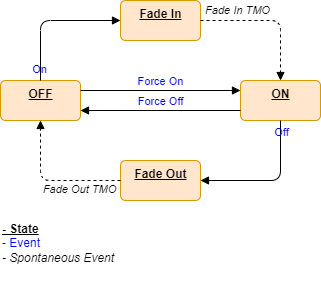

The diagram above was exported from draw.io. Its source (the exported page's mxGraphModel, read from the mxfile embedded in the PNG):
<mxGraphModel dx="1434" dy="844" grid="1" gridSize="10" guides="1" tooltips="1" connect="1" arrows="1" fold="1" page="1" pageScale="1" pageWidth="1169" pageHeight="827" math="0" shadow="0">
  <root>
    <mxCell id="0" />
    <mxCell id="1" parent="0" />
    <mxCell id="J5d-e5EQaMx3AgM-k_XI-1" value="OFF" style="html=1;align=center;verticalAlign=top;rounded=1;absoluteArcSize=1;arcSize=10;dashed=0;fontStyle=5;fillColor=#ffe6cc;strokeColor=#d79b00;" vertex="1" parent="1">
      <mxGeometry x="40" y="120" width="80" height="40" as="geometry" />
    </mxCell>
    <mxCell id="J5d-e5EQaMx3AgM-k_XI-2" value="ON" style="html=1;align=center;verticalAlign=top;rounded=1;absoluteArcSize=1;arcSize=10;dashed=0;fontStyle=5;fillColor=#ffe6cc;strokeColor=#d79b00;" vertex="1" parent="1">
      <mxGeometry x="280" y="120" width="80" height="40" as="geometry" />
    </mxCell>
    <mxCell id="J5d-e5EQaMx3AgM-k_XI-3" value="Fade In" style="html=1;align=center;verticalAlign=top;rounded=1;absoluteArcSize=1;arcSize=10;dashed=0;fontStyle=5;fillColor=#ffe6cc;strokeColor=#d79b00;" vertex="1" parent="1">
      <mxGeometry x="160" y="40" width="80" height="40" as="geometry" />
    </mxCell>
    <mxCell id="J5d-e5EQaMx3AgM-k_XI-4" value="Fade Out" style="html=1;align=center;verticalAlign=top;rounded=1;absoluteArcSize=1;arcSize=10;dashed=0;fontStyle=5;fillColor=#ffe6cc;strokeColor=#d79b00;" vertex="1" parent="1">
      <mxGeometry x="160" y="200" width="80" height="40" as="geometry" />
    </mxCell>
    <mxCell id="J5d-e5EQaMx3AgM-k_XI-5" value="On" style="html=1;verticalAlign=bottom;labelBackgroundColor=none;endArrow=block;endFill=1;exitX=0.5;exitY=0;exitDx=0;exitDy=0;entryX=0;entryY=0.5;entryDx=0;entryDy=0;edgeStyle=orthogonalEdgeStyle;fontColor=#0000FF;" edge="1" parent="1" source="J5d-e5EQaMx3AgM-k_XI-1" target="J5d-e5EQaMx3AgM-k_XI-3">
      <mxGeometry x="-0.9714" y="1" width="160" relative="1" as="geometry">
        <mxPoint x="540" y="360" as="sourcePoint" />
        <mxPoint x="700" y="360" as="targetPoint" />
        <mxPoint as="offset" />
      </mxGeometry>
    </mxCell>
    <mxCell id="J5d-e5EQaMx3AgM-k_XI-6" value="Off" style="html=1;verticalAlign=bottom;labelBackgroundColor=none;endArrow=block;endFill=1;exitX=0.5;exitY=1;exitDx=0;exitDy=0;entryX=1;entryY=0.5;entryDx=0;entryDy=0;edgeStyle=orthogonalEdgeStyle;fontColor=#0000FF;" edge="1" parent="1" source="J5d-e5EQaMx3AgM-k_XI-2" target="J5d-e5EQaMx3AgM-k_XI-4">
      <mxGeometry x="-0.7" y="1" width="160" relative="1" as="geometry">
        <mxPoint x="90" y="130" as="sourcePoint" />
        <mxPoint x="170" y="70" as="targetPoint" />
        <mxPoint as="offset" />
      </mxGeometry>
    </mxCell>
    <mxCell id="J5d-e5EQaMx3AgM-k_XI-7" value="Fade In TMO" style="html=1;verticalAlign=bottom;labelBackgroundColor=none;endArrow=block;endFill=1;dashed=1;exitX=1;exitY=0.5;exitDx=0;exitDy=0;entryX=0.5;entryY=0;entryDx=0;entryDy=0;edgeStyle=orthogonalEdgeStyle;fontStyle=2" edge="1" parent="1" source="J5d-e5EQaMx3AgM-k_XI-3" target="J5d-e5EQaMx3AgM-k_XI-2">
      <mxGeometry x="-0.4714" y="1" width="160" relative="1" as="geometry">
        <mxPoint x="300" y="170" as="sourcePoint" />
        <mxPoint x="460" y="170" as="targetPoint" />
        <mxPoint as="offset" />
      </mxGeometry>
    </mxCell>
    <mxCell id="J5d-e5EQaMx3AgM-k_XI-8" value="Fade Out TMO" style="html=1;verticalAlign=bottom;labelBackgroundColor=none;endArrow=block;endFill=1;dashed=1;exitX=0;exitY=0.5;exitDx=0;exitDy=0;entryX=0.5;entryY=1;entryDx=0;entryDy=0;edgeStyle=orthogonalEdgeStyle;fontStyle=2" edge="1" parent="1" source="J5d-e5EQaMx3AgM-k_XI-4" target="J5d-e5EQaMx3AgM-k_XI-1">
      <mxGeometry x="-0.4143" y="18" width="160" relative="1" as="geometry">
        <mxPoint x="250" y="70" as="sourcePoint" />
        <mxPoint x="330" y="130" as="targetPoint" />
        <mxPoint as="offset" />
      </mxGeometry>
    </mxCell>
    <mxCell id="J5d-e5EQaMx3AgM-k_XI-9" value="Force On" style="html=1;verticalAlign=bottom;labelBackgroundColor=none;endArrow=block;endFill=1;exitX=1;exitY=0.25;exitDx=0;exitDy=0;entryX=0;entryY=0.25;entryDx=0;entryDy=0;fontColor=#0000FF;" edge="1" parent="1" source="J5d-e5EQaMx3AgM-k_XI-1" target="J5d-e5EQaMx3AgM-k_XI-2">
      <mxGeometry width="160" relative="1" as="geometry">
        <mxPoint x="330" y="170" as="sourcePoint" />
        <mxPoint x="250" y="230" as="targetPoint" />
      </mxGeometry>
    </mxCell>
    <mxCell id="J5d-e5EQaMx3AgM-k_XI-10" value="Force Off" style="html=1;verticalAlign=bottom;labelBackgroundColor=none;endArrow=block;endFill=1;exitX=0;exitY=0.75;exitDx=0;exitDy=0;entryX=1;entryY=0.75;entryDx=0;entryDy=0;fontColor=#0000FF;" edge="1" parent="1" source="J5d-e5EQaMx3AgM-k_XI-2" target="J5d-e5EQaMx3AgM-k_XI-1">
      <mxGeometry width="160" relative="1" as="geometry">
        <mxPoint x="130" y="140" as="sourcePoint" />
        <mxPoint x="290" y="140" as="targetPoint" />
      </mxGeometry>
    </mxCell>
    <mxCell id="J5d-e5EQaMx3AgM-k_XI-11" value="&lt;div&gt;&lt;b style=&quot;&quot;&gt;&lt;u style=&quot;&quot;&gt;- State&lt;/u&gt;&lt;/b&gt;&lt;/div&gt;&lt;font color=&quot;#0000ff&quot;&gt;- Event&lt;/font&gt;&lt;div&gt;&lt;i&gt;- Spontaneous Event&lt;/i&gt;&lt;br&gt;&lt;div&gt;&lt;br&gt;&lt;/div&gt;&lt;/div&gt;" style="text;html=1;align=left;verticalAlign=middle;whiteSpace=wrap;rounded=0;" vertex="1" parent="1">
      <mxGeometry x="40" y="260" width="160" height="60" as="geometry" />
    </mxCell>
  </root>
</mxGraphModel>